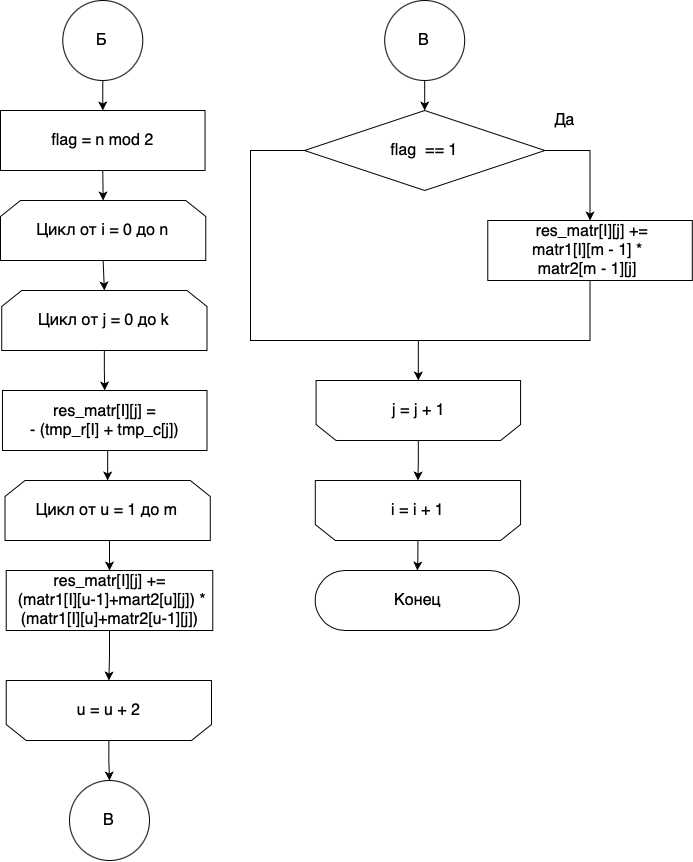

The diagram above was exported from draw.io. Its source (the exported page's mxGraphModel, read from the mxfile embedded in the PNG):
<mxGraphModel dx="1310" dy="2077" grid="1" gridSize="10" guides="1" tooltips="1" connect="1" arrows="1" fold="1" page="1" pageScale="1" pageWidth="827" pageHeight="1169" math="0" shadow="0">
  <root>
    <mxCell id="0" />
    <mxCell id="1" parent="0" />
    <mxCell id="_2rogCYVnXBD42BFFkkh-27" style="edgeStyle=orthogonalEdgeStyle;rounded=0;orthogonalLoop=1;jettySize=auto;html=1;exitX=0.5;exitY=1;exitDx=0;exitDy=0;entryX=0.5;entryY=0;entryDx=0;entryDy=0;fontSize=16;" edge="1" parent="1" source="_2rogCYVnXBD42BFFkkh-1" target="_2rogCYVnXBD42BFFkkh-3">
      <mxGeometry relative="1" as="geometry" />
    </mxCell>
    <mxCell id="_2rogCYVnXBD42BFFkkh-1" value="" style="ellipse;whiteSpace=wrap;html=1;aspect=fixed;" vertex="1" parent="1">
      <mxGeometry x="142.27" y="-1140" width="80" height="80" as="geometry" />
    </mxCell>
    <mxCell id="_2rogCYVnXBD42BFFkkh-2" value="&lt;font size=&quot;3&quot;&gt;Б&lt;/font&gt;" style="text;html=1;align=center;verticalAlign=middle;resizable=0;points=[];autosize=1;strokeColor=none;fillColor=none;" vertex="1" parent="1">
      <mxGeometry x="166.04999999999998" y="-1110" width="30" height="20" as="geometry" />
    </mxCell>
    <mxCell id="_2rogCYVnXBD42BFFkkh-28" style="edgeStyle=orthogonalEdgeStyle;rounded=0;orthogonalLoop=1;jettySize=auto;html=1;exitX=0.5;exitY=1;exitDx=0;exitDy=0;entryX=0.5;entryY=0;entryDx=0;entryDy=0;fontSize=16;" edge="1" parent="1" source="_2rogCYVnXBD42BFFkkh-3" target="_2rogCYVnXBD42BFFkkh-7">
      <mxGeometry relative="1" as="geometry" />
    </mxCell>
    <mxCell id="_2rogCYVnXBD42BFFkkh-3" value="&lt;font&gt;&lt;font size=&quot;3&quot;&gt;flag = n mod 2&lt;/font&gt;&lt;br&gt;&lt;/font&gt;" style="rounded=0;whiteSpace=wrap;html=1;shadow=0;glass=0;sketch=0;strokeWidth=1;gradientColor=none;" vertex="1" parent="1">
      <mxGeometry x="80.00000000000003" y="-1030" width="204.53" height="60" as="geometry" />
    </mxCell>
    <mxCell id="_2rogCYVnXBD42BFFkkh-41" style="edgeStyle=orthogonalEdgeStyle;rounded=0;orthogonalLoop=1;jettySize=auto;html=1;exitX=0.5;exitY=1;exitDx=0;exitDy=0;fontSize=16;endArrow=none;endFill=0;" edge="1" parent="1" source="_2rogCYVnXBD42BFFkkh-5">
      <mxGeometry relative="1" as="geometry">
        <mxPoint x="480" y="-800" as="targetPoint" />
        <Array as="points">
          <mxPoint x="670" y="-800" />
          <mxPoint x="500" y="-800" />
        </Array>
      </mxGeometry>
    </mxCell>
    <mxCell id="_2rogCYVnXBD42BFFkkh-5" value="&lt;font&gt;&lt;font size=&quot;3&quot;&gt;&amp;nbsp;res_matr[I][j] += &lt;br&gt;matr1[I][m - 1] * &lt;br&gt;matr2[m - 1][j]&amp;nbsp;&lt;/font&gt;&lt;br&gt;&lt;/font&gt;" style="rounded=0;whiteSpace=wrap;html=1;shadow=0;glass=0;sketch=0;strokeWidth=1;gradientColor=none;" vertex="1" parent="1">
      <mxGeometry x="567.28" y="-920" width="204.53" height="60" as="geometry" />
    </mxCell>
    <mxCell id="_2rogCYVnXBD42BFFkkh-29" style="edgeStyle=orthogonalEdgeStyle;rounded=0;orthogonalLoop=1;jettySize=auto;html=1;exitX=0.5;exitY=1;exitDx=0;exitDy=0;entryX=0.5;entryY=0;entryDx=0;entryDy=0;fontSize=16;" edge="1" parent="1" source="_2rogCYVnXBD42BFFkkh-7" target="_2rogCYVnXBD42BFFkkh-9">
      <mxGeometry relative="1" as="geometry" />
    </mxCell>
    <mxCell id="_2rogCYVnXBD42BFFkkh-7" value="&lt;font style=&quot;font-size: 16px&quot;&gt;Цикл от i = 0 до n&lt;/font&gt;" style="shape=loopLimit;whiteSpace=wrap;html=1;strokeWidth=1;" vertex="1" parent="1">
      <mxGeometry x="80.00000000000003" y="-940" width="205.28" height="60" as="geometry" />
    </mxCell>
    <mxCell id="_2rogCYVnXBD42BFFkkh-30" style="edgeStyle=orthogonalEdgeStyle;rounded=0;orthogonalLoop=1;jettySize=auto;html=1;exitX=0.5;exitY=1;exitDx=0;exitDy=0;entryX=0.5;entryY=0;entryDx=0;entryDy=0;fontSize=16;" edge="1" parent="1" source="_2rogCYVnXBD42BFFkkh-9" target="_2rogCYVnXBD42BFFkkh-20">
      <mxGeometry relative="1" as="geometry" />
    </mxCell>
    <mxCell id="_2rogCYVnXBD42BFFkkh-9" value="&lt;font style=&quot;font-size: 16px&quot;&gt;Цикл от j = 0 до k&lt;br&gt;&lt;/font&gt;" style="shape=loopLimit;whiteSpace=wrap;html=1;strokeWidth=1;" vertex="1" parent="1">
      <mxGeometry x="81.22" y="-850" width="205.28" height="60" as="geometry" />
    </mxCell>
    <mxCell id="_2rogCYVnXBD42BFFkkh-38" style="edgeStyle=orthogonalEdgeStyle;rounded=0;orthogonalLoop=1;jettySize=auto;html=1;exitX=0.5;exitY=0;exitDx=0;exitDy=0;entryX=0.5;entryY=1;entryDx=0;entryDy=0;fontSize=16;" edge="1" parent="1" source="_2rogCYVnXBD42BFFkkh-11" target="_2rogCYVnXBD42BFFkkh-13">
      <mxGeometry relative="1" as="geometry" />
    </mxCell>
    <mxCell id="_2rogCYVnXBD42BFFkkh-11" value="&lt;font style=&quot;font-size: 16px&quot;&gt;j = j + 1&lt;br&gt;&lt;/font&gt;" style="shape=loopLimit;whiteSpace=wrap;html=1;strokeWidth=1;direction=west;" vertex="1" parent="1">
      <mxGeometry x="395.55" y="-760" width="204.53" height="60" as="geometry" />
    </mxCell>
    <mxCell id="_2rogCYVnXBD42BFFkkh-39" style="edgeStyle=orthogonalEdgeStyle;rounded=0;orthogonalLoop=1;jettySize=auto;html=1;exitX=0.5;exitY=0;exitDx=0;exitDy=0;fontSize=16;" edge="1" parent="1" source="_2rogCYVnXBD42BFFkkh-13" target="_2rogCYVnXBD42BFFkkh-14">
      <mxGeometry relative="1" as="geometry" />
    </mxCell>
    <mxCell id="_2rogCYVnXBD42BFFkkh-13" value="&lt;font style=&quot;font-size: 16px&quot;&gt;i = i + 1&lt;/font&gt;" style="shape=loopLimit;whiteSpace=wrap;html=1;strokeWidth=1;direction=west;" vertex="1" parent="1">
      <mxGeometry x="394.8" y="-660" width="205.28" height="60" as="geometry" />
    </mxCell>
    <mxCell id="_2rogCYVnXBD42BFFkkh-14" value="&lt;font style=&quot;font-size: 16px&quot;&gt;Конец&lt;/font&gt;" style="html=1;dashed=0;whitespace=wrap;shape=mxgraph.dfd.start" vertex="1" parent="1">
      <mxGeometry x="394.8" y="-570" width="204.06" height="60" as="geometry" />
    </mxCell>
    <mxCell id="_2rogCYVnXBD42BFFkkh-32" style="edgeStyle=orthogonalEdgeStyle;rounded=0;orthogonalLoop=1;jettySize=auto;html=1;exitX=0.5;exitY=1;exitDx=0;exitDy=0;entryX=0.5;entryY=0;entryDx=0;entryDy=0;fontSize=16;" edge="1" parent="1" source="_2rogCYVnXBD42BFFkkh-16" target="_2rogCYVnXBD42BFFkkh-21">
      <mxGeometry relative="1" as="geometry" />
    </mxCell>
    <mxCell id="_2rogCYVnXBD42BFFkkh-16" value="&lt;font style=&quot;font-size: 16px&quot;&gt;Цикл от u = 1 до m&lt;br&gt;&lt;/font&gt;" style="shape=loopLimit;whiteSpace=wrap;html=1;strokeWidth=1;" vertex="1" parent="1">
      <mxGeometry x="84.49999999999997" y="-660" width="205.28" height="60" as="geometry" />
    </mxCell>
    <mxCell id="_2rogCYVnXBD42BFFkkh-34" style="edgeStyle=orthogonalEdgeStyle;rounded=0;orthogonalLoop=1;jettySize=auto;html=1;exitX=0.5;exitY=0;exitDx=0;exitDy=0;entryX=0.5;entryY=0;entryDx=0;entryDy=0;fontSize=16;" edge="1" parent="1" source="_2rogCYVnXBD42BFFkkh-19" target="_2rogCYVnXBD42BFFkkh-22">
      <mxGeometry relative="1" as="geometry" />
    </mxCell>
    <mxCell id="_2rogCYVnXBD42BFFkkh-19" value="&lt;font style=&quot;font-size: 16px&quot;&gt;u = u + 2&lt;/font&gt;" style="shape=loopLimit;whiteSpace=wrap;html=1;strokeWidth=1;direction=west;" vertex="1" parent="1">
      <mxGeometry x="85.72000000000003" y="-460" width="205.28" height="60" as="geometry" />
    </mxCell>
    <mxCell id="_2rogCYVnXBD42BFFkkh-31" style="edgeStyle=orthogonalEdgeStyle;rounded=0;orthogonalLoop=1;jettySize=auto;html=1;exitX=0.5;exitY=1;exitDx=0;exitDy=0;entryX=0.5;entryY=0;entryDx=0;entryDy=0;fontSize=16;" edge="1" parent="1" source="_2rogCYVnXBD42BFFkkh-20" target="_2rogCYVnXBD42BFFkkh-16">
      <mxGeometry relative="1" as="geometry" />
    </mxCell>
    <mxCell id="_2rogCYVnXBD42BFFkkh-20" value="&lt;font style=&quot;font-size: 16px&quot;&gt;&lt;font style=&quot;font-size: 16px&quot;&gt;&amp;nbsp;res_matr[I][j] =&amp;nbsp;&lt;br&gt;&lt;/font&gt;- (tmp_r[I] + tmp_c[j])&lt;br&gt;&lt;/font&gt;" style="rounded=0;whiteSpace=wrap;html=1;shadow=0;glass=0;sketch=0;strokeWidth=1;gradientColor=none;" vertex="1" parent="1">
      <mxGeometry x="81.97000000000003" y="-750" width="204.53" height="60" as="geometry" />
    </mxCell>
    <mxCell id="_2rogCYVnXBD42BFFkkh-33" style="edgeStyle=orthogonalEdgeStyle;rounded=0;orthogonalLoop=1;jettySize=auto;html=1;exitX=0.5;exitY=1;exitDx=0;exitDy=0;entryX=0.5;entryY=1;entryDx=0;entryDy=0;fontSize=16;" edge="1" parent="1" source="_2rogCYVnXBD42BFFkkh-21" target="_2rogCYVnXBD42BFFkkh-19">
      <mxGeometry relative="1" as="geometry" />
    </mxCell>
    <mxCell id="_2rogCYVnXBD42BFFkkh-21" value="&lt;font&gt;&lt;font size=&quot;3&quot;&gt;res_matr[I][j] +=&lt;br&gt;&amp;nbsp;(matr1[I][u-1]+mart2[u][j]) * (&lt;/font&gt;&lt;span style=&quot;font-size: medium&quot;&gt;matr1[I][u]+matr2[u-1][j]&lt;/span&gt;&lt;font size=&quot;3&quot;&gt;)&lt;/font&gt;&lt;br&gt;&lt;/font&gt;" style="rounded=0;whiteSpace=wrap;html=1;shadow=0;glass=0;sketch=0;strokeWidth=1;gradientColor=none;" vertex="1" parent="1">
      <mxGeometry x="85.72" y="-570" width="206.55" height="60" as="geometry" />
    </mxCell>
    <mxCell id="_2rogCYVnXBD42BFFkkh-22" value="" style="ellipse;whiteSpace=wrap;html=1;aspect=fixed;" vertex="1" parent="1">
      <mxGeometry x="149" y="-360" width="80" height="80" as="geometry" />
    </mxCell>
    <mxCell id="_2rogCYVnXBD42BFFkkh-23" value="&lt;font size=&quot;3&quot;&gt;В&lt;/font&gt;" style="text;html=1;align=center;verticalAlign=middle;resizable=0;points=[];autosize=1;strokeColor=none;fillColor=none;" vertex="1" parent="1">
      <mxGeometry x="172.77999999999997" y="-330" width="30" height="20" as="geometry" />
    </mxCell>
    <mxCell id="_2rogCYVnXBD42BFFkkh-35" style="edgeStyle=orthogonalEdgeStyle;rounded=0;orthogonalLoop=1;jettySize=auto;html=1;exitX=0.5;exitY=1;exitDx=0;exitDy=0;entryX=0.5;entryY=0;entryDx=0;entryDy=0;entryPerimeter=0;fontSize=16;" edge="1" parent="1" source="_2rogCYVnXBD42BFFkkh-24" target="_2rogCYVnXBD42BFFkkh-26">
      <mxGeometry relative="1" as="geometry" />
    </mxCell>
    <mxCell id="_2rogCYVnXBD42BFFkkh-24" value="" style="ellipse;whiteSpace=wrap;html=1;aspect=fixed;" vertex="1" parent="1">
      <mxGeometry x="464.19000000000005" y="-1140" width="80" height="80" as="geometry" />
    </mxCell>
    <mxCell id="_2rogCYVnXBD42BFFkkh-25" value="&lt;font size=&quot;3&quot;&gt;В&lt;/font&gt;" style="text;html=1;align=center;verticalAlign=middle;resizable=0;points=[];autosize=1;strokeColor=none;fillColor=none;" vertex="1" parent="1">
      <mxGeometry x="487.97" y="-1110" width="30" height="20" as="geometry" />
    </mxCell>
    <mxCell id="_2rogCYVnXBD42BFFkkh-36" style="edgeStyle=orthogonalEdgeStyle;rounded=0;orthogonalLoop=1;jettySize=auto;html=1;exitX=1;exitY=0.5;exitDx=0;exitDy=0;exitPerimeter=0;entryX=0.5;entryY=0;entryDx=0;entryDy=0;fontSize=16;" edge="1" parent="1" source="_2rogCYVnXBD42BFFkkh-26" target="_2rogCYVnXBD42BFFkkh-5">
      <mxGeometry relative="1" as="geometry" />
    </mxCell>
    <mxCell id="_2rogCYVnXBD42BFFkkh-37" style="edgeStyle=orthogonalEdgeStyle;rounded=0;orthogonalLoop=1;jettySize=auto;html=1;exitX=0;exitY=0.5;exitDx=0;exitDy=0;exitPerimeter=0;entryX=0.5;entryY=1;entryDx=0;entryDy=0;fontSize=16;" edge="1" parent="1" source="_2rogCYVnXBD42BFFkkh-26" target="_2rogCYVnXBD42BFFkkh-11">
      <mxGeometry relative="1" as="geometry">
        <Array as="points">
          <mxPoint x="330" y="-990" />
          <mxPoint x="330" y="-800" />
          <mxPoint x="498" y="-800" />
        </Array>
      </mxGeometry>
    </mxCell>
    <mxCell id="_2rogCYVnXBD42BFFkkh-26" value="&lt;font size=&quot;3&quot;&gt;flag&amp;nbsp;&amp;nbsp;== 1&lt;/font&gt;" style="strokeWidth=1;html=1;shape=mxgraph.flowchart.decision;whiteSpace=wrap;rounded=1;shadow=0;glass=0;sketch=0;gradientColor=none;" vertex="1" parent="1">
      <mxGeometry x="384.00000000000006" y="-1030" width="240.38" height="80" as="geometry" />
    </mxCell>
    <mxCell id="_2rogCYVnXBD42BFFkkh-42" value="Да" style="text;html=1;align=center;verticalAlign=middle;resizable=0;points=[];autosize=1;strokeColor=none;fillColor=none;fontSize=16;" vertex="1" parent="1">
      <mxGeometry x="624.38" y="-1030" width="40" height="20" as="geometry" />
    </mxCell>
  </root>
</mxGraphModel>